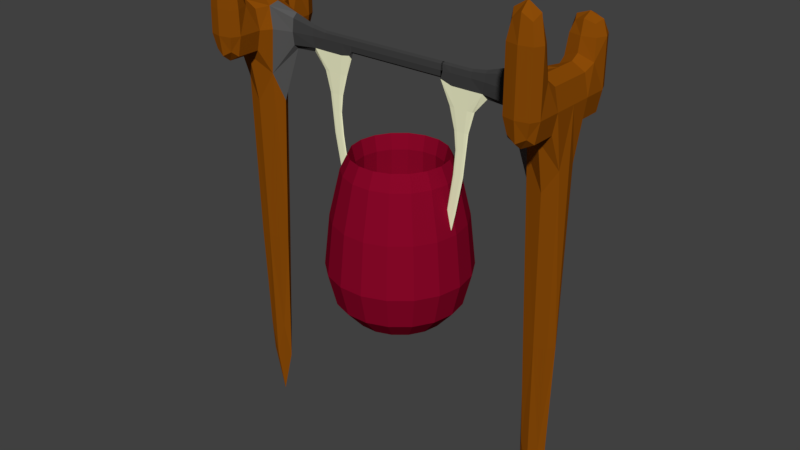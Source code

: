 # Source: caldera_sin_fuego.blend  (saved by Blender 2.79.0; exported with 4.5.12 LTS)
import bpy
from mathutils import Matrix  # noqa: F401  (used for matrix-valued properties, if any)

bpy.ops.wm.read_factory_settings(use_empty=True)
scene = bpy.context.scene
scene.name = 'Scene'

# ---- collections
col_collection_1 = bpy.data.collections.new('Collection 1'); scene.collection.children.link(col_collection_1)

# ---- materials (node trees are filled in below, after node groups)
mat_asdfghfuhasdgtfu = bpy.data.materials.new('asdfghfuhasdgtfu<')
mat_asdfghfuhasdgtfu.alpha_threshold = 0.0
mat_asdfghfuhasdgtfu.use_transparent_shadow = False
mat_asdfghfuhasdgtfu.diffuse_color = (0.2542, 0.002428, 0.02217, 1.0)
mat_asdfghfuhasdgtfu.roughness = 0.5
mat_dsfrsf_002 = bpy.data.materials.new('DSFRsf.002')
mat_dsfrsf_002.alpha_threshold = 0.0
mat_dsfrsf_002.use_transparent_shadow = False
mat_dsfrsf_002.diffuse_color = (0.2542, 0.07036, 0.002428, 1.0)
mat_dsfrsf_002.roughness = 0.5
mat_sdfwsgfsg = bpy.data.materials.new('SDFwsgfsg')
mat_sdfwsgfsg.alpha_threshold = 0.0
mat_sdfwsgfsg.use_transparent_shadow = False
mat_sdfwsgfsg.diffuse_color = (0.09759, 0.09759, 0.09759, 1.0)
mat_sdfwsgfsg.roughness = 0.5
mat_sdfsg_etgqvafds_werfds = bpy.data.materials.new('SDFSG ETGQVAFDS WERFds')
mat_sdfsg_etgqvafds_werfds.alpha_threshold = 0.0
mat_sdfsg_etgqvafds_werfds.use_transparent_shadow = False
mat_sdfsg_etgqvafds_werfds.diffuse_color = (0.04955, 0.04955, 0.04955, 1.0)
mat_sdfsg_etgqvafds_werfds.roughness = 0.5
mat_sadhfgsdgf = bpy.data.materials.new('sadhfgsdgf')
mat_sadhfgsdgf.alpha_threshold = 0.0
mat_sadhfgsdgf.use_transparent_shadow = False
mat_sadhfgsdgf.diffuse_color = (0.9131, 0.9216, 0.6172, 1.0)
mat_sadhfgsdgf.roughness = 0.5
mat_asf3fwv_dx453wrsd = bpy.data.materials.new('asf3fwv dx453wrsd')
mat_asf3fwv_dx453wrsd.alpha_threshold = 0.0
mat_asf3fwv_dx453wrsd.use_transparent_shadow = False
mat_asf3fwv_dx453wrsd.diffuse_color = (0.8, 0.7314, 0.1603, 1.0)
mat_asf3fwv_dx453wrsd.roughness = 0.5

# ---- material node trees

# ---- world
world_world = bpy.data.worlds.new('World'); scene.world = world_world
world_world.color = (0.05088, 0.05088, 0.05088)
world_world.use_sun_shadow = False
world_world.sun_shadow_jitter_overblur = 0.0
world_world.cycles.sampling_method = 'MANUAL'

# ---- meshes
me_cube_001 = bpy.data.meshes.new('Cube.001')
me_cube_001.from_pydata([(-1.665, -0.0454, 1.15), (-1.512, 0.0467, 1.15), (-1.358, -0.0454, 1.15), (-1.512, -0.1375, 1.15), (-1.512, -0.0454, -0.6838), (-1.665, -0.0454, 3.231), (-1.512, -0.0454, 3.478), (-1.358, -0.4784, 3.231), (-1.665, 0.3538, 3.231), (-1.11, -0.0454, 3.389), (-1.512, 0.4702, 3.231), (-1.512, 0.2373, 3.771), (-1.512, 0.3538, 2.984), (-1.358, 0.3538, 3.231), (-1.358, 0.142, 3.231), (-1.512, 0.142, 2.984), (-1.512, 0.142, 3.478), (-1.665, 0.142, 3.231), (-1.512, 0.3538, 4.064), (-1.512, 0.4702, 3.771), (-1.358, 0.3538, 3.771), (-1.665, 0.3538, 3.771), (-1.512, -0.5824, 3.231), (-1.665, -0.4784, 3.231), (-1.512, -0.5684, 3.664), (-1.512, -0.4784, 2.984), (-1.512, -0.256, 2.984), (-1.512, -0.256, 3.478), (-1.665, -0.256, 3.231), (-1.358, -0.256, 3.231), (-1.512, -0.4784, 3.851), (-1.379, -0.4784, 3.664), (-1.512, -0.3885, 3.664), (-1.644, -0.4784, 3.664), (0.4711, -0.01943, 3.231), (-1.11, -0.1044, 3.231), (-0.5687, -0.07137, 3.231), (-0.5687, -0.0454, 3.3), (-0.6042, -0.0619, 2.951), (-0.5687, -0.01943, 3.231), (-1.11, -0.0454, 3.072), (-1.11, 0.01364, 3.231), (-0.7638, -0.01943, 3.231), (-0.7283, -0.02889, 2.951), (-0.7638, -0.0454, 3.3), (-0.7638, -0.07137, 3.231), (-0.6398, -0.05244, 2.602), (-0.6927, -0.05244, 2.602), (-0.5422, -0.0454, 2.951), (-0.7903, -0.0454, 2.951), (-0.6042, -0.02889, 2.951), (-0.7283, -0.0619, 2.951), (-0.5626, -0.03946, 2.049), (-0.6072, -0.03946, 2.049), (-0.7192, -0.0454, 2.602), (-0.6927, -0.03835, 2.602), (-0.6398, -0.03835, 2.602), (-0.6133, -0.0454, 2.602), (-0.4854, -0.0454, 1.634), (-0.5216, -0.0454, 1.634), (-0.5403, -0.0454, 2.049), (-0.6072, -0.05133, 2.049), (-0.5626, -0.05133, 2.049), (-0.6295, -0.0454, 2.049), (1.665, -0.0454, 1.15), (1.512, 0.0467, 1.15), (1.358, -0.0454, 1.15), (1.512, -0.1375, 1.15), (1.512, -0.0454, -0.6838), (1.665, -0.0454, 3.231), (1.512, -0.0454, 3.478), (1.358, -0.4784, 3.231), (1.665, 0.3538, 3.231), (1.11, -0.0454, 3.389), (1.512, 0.4702, 3.231), (1.512, 0.2373, 3.643), (1.512, 0.3538, 2.984), (1.358, 0.3538, 3.231), (1.358, 0.142, 3.231), (1.512, 0.142, 2.984), (1.512, 0.142, 3.478), (1.665, 0.142, 3.231), (1.512, 0.3538, 3.808), (1.512, 0.4702, 3.643), (1.358, 0.3538, 3.643), (1.665, 0.3538, 3.643), (1.512, -0.5824, 3.231), (1.665, -0.4784, 3.231), (1.512, -0.5824, 3.776), (1.512, -0.4784, 2.984), (1.512, -0.256, 2.984), (1.512, -0.256, 3.478), (1.665, -0.256, 3.231), (1.358, -0.256, 3.231), (1.512, -0.4784, 4.073), (1.358, -0.4784, 3.776), (1.512, -0.3745, 3.776), (1.665, -0.4784, 3.776), (0.4711, -0.0454, 3.161), (1.11, -0.1044, 3.231), (0.5687, -0.07137, 3.231), (0.5687, -0.0454, 3.3), (0.6042, -0.0619, 2.951), (0.5687, -0.01943, 3.231), (1.11, -0.0454, 3.072), (1.11, 0.01364, 3.231), (0.4711, -0.07137, 3.231), (0.4711, -0.0454, 3.3), (0.7638, -0.01943, 3.231), (0.7283, -0.02889, 2.951), (0.7638, -0.0454, 3.3), (0.7638, -0.07137, 3.231), (0.6398, -0.05244, 2.585), (0.6927, -0.05244, 2.585), (0.5422, -0.0454, 2.951), (0.7903, -0.0454, 2.951), (0.6042, -0.02889, 2.951), (0.7283, -0.0619, 2.951), (0.5626, -0.03946, 2.014), (0.6072, -0.03946, 2.014), (0.7192, -0.0454, 2.585), (0.6927, -0.03835, 2.585), (0.6398, -0.03835, 2.585), (0.6133, -0.0454, 2.585), (0.4854, -0.0454, 1.599), (0.5216, -0.0454, 1.599), (0.5403, -0.0454, 2.014), (0.6072, -0.05133, 2.014), (0.5626, -0.05133, 2.014), (0.6295, -0.0454, 2.014), (0.5749, 0.2092, 1.803), (0.4139, 0.1506, 2.38), (0.3863, 0.1406, 1.803), (0.3687, 0.1342, 1.015), (0.2121, 0.0772, 0.7197), (0.5522, 0.201, 1.015), (0.3059, 0.5298, 1.803), (0.2202, 0.3815, 2.38), (0.2055, 0.356, 1.803), (0.1962, 0.3398, 1.015), (0.1129, 0.1955, 0.7197), (0.2938, 0.5089, 1.015), (-0.1062, 0.6025, 1.803), (-0.07649, 0.4338, 2.38), (-0.07139, 0.4049, 1.803), (-0.06812, 0.3864, 1.015), (-0.1756, 9.476e-08, 0.7197), (-0.102, 0.5787, 1.015), (-0.4686, 0.3932, 1.803), (-0.3374, 0.2831, 2.38), (-0.3149, 0.2642, 1.803), (-0.3005, 0.2522, 1.015), (0.08778, -0.152, 0.7197), (-0.4501, 0.3777, 1.015), (-0.6118, 1.863e-07, 1.803), (-0.4405, 1.453e-07, 2.38), (-0.4111, 1.267e-07, 1.803), (-0.3923, 1.229e-07, 1.015), (-0.03048, -0.1729, 0.7197), (-0.5876, 1.788e-07, 1.015), (-0.4686, -0.3932, 1.803), (-0.3374, -0.2831, 2.38), (-0.3149, -0.2642, 1.803), (-0.3005, -0.2522, 1.015), (-0.2257, 1.096e-07, 0.7197), (-0.4501, -0.3777, 1.015), (-0.1062, -0.6025, 1.803), (-0.07649, -0.4338, 2.38), (-0.07139, -0.4049, 1.803), (-0.06812, -0.3864, 1.015), (-0.1729, -0.1451, 0.7197), (-0.102, -0.5787, 1.015), (0.3059, -0.5298, 1.803), (0.2202, -0.3815, 2.38), (0.2055, -0.356, 1.803), (0.1962, -0.3398, 1.015), (-0.03919, 0.2223, 0.7197), (0.2938, -0.5089, 1.015), (0.5749, -0.2092, 1.803), (0.4139, -0.1506, 2.38), (0.3863, -0.1406, 1.803), (0.3687, -0.1342, 1.015), (0.1129, -0.1955, 0.7197), (0.5522, -0.201, 1.015), (0.003502, 0.001275, 0.6371), (0.001863, 0.003228, 0.6371), (-0.0006471, 0.00367, 0.6371), (-0.002855, 0.002396, 0.6371), (-0.003727, 7.029e-08, 0.6371), (-0.002855, -0.002395, 0.6371), (-0.0006471, -0.00367, 0.6371), (0.001863, -0.003227, 0.6371), (0.003502, -0.001275, 0.6371), (0.165, 0.06004, 0.7197), (-0.03048, 0.1729, 0.7197), (-0.1345, 0.1128, 0.7197), (0.165, -0.06004, 0.7197), (-0.1345, -0.1128, 0.7197), (0.08778, 0.152, 0.7197), (-0.03919, -0.2223, 0.7197), (-0.1729, 0.1451, 0.7197), (0.2121, -0.0772, 0.7197), (0.4711, -0.01943, 3.231), (-0.4711, -0.01943, 3.231), (0.4711, -0.0454, 3.3), (-0.4711, -0.0454, 3.3), (0.4711, -0.07137, 3.231), (-0.4711, -0.07137, 3.231), (-0.4711, -0.0454, 3.161), (0.04108, -0.01943, 3.231), (0.04108, -0.0454, 3.3), (0.04108, -0.07137, 3.231), (0.04108, -0.0454, 3.161), (-1.627, -0.0454, -0.2254), (-1.627, -0.1145, 1.15), (-1.665, -0.0454, 2.587), (-1.627, 0.02368, 1.15), (-1.512, 0.02368, -0.2254), (-1.512, 0.07053, 2.525), (-1.397, 0.02368, 1.15), (-1.397, -0.0454, -0.2254), (-1.296, -0.0454, 2.547), (-1.397, -0.1145, 1.15), (-1.512, -0.1145, -0.2254), (-1.512, -0.1671, 2.525), (-1.627, -0.0454, 3.416), (-1.512, 0.0475, 3.478), (-1.335, -0.0454, 3.455), (-1.512, -0.1441, 3.478), (-1.665, -0.1441, 3.231), (-1.665, 0.0475, 3.231), (-1.296, -0.1589, 3.231), (-1.296, 0.06226, 3.231), (-1.512, 0.4411, 3.045), (-1.512, 0.4702, 3.489), (-1.627, 0.4411, 3.231), (-1.397, 0.4411, 3.231), (-1.665, 0.3538, 3.489), (-1.627, 0.142, 3.045), (-1.358, 0.3538, 3.489), (-1.397, 0.142, 3.045), (-1.627, 0.142, 3.416), (-1.627, 0.3538, 3.045), (-1.397, 0.142, 3.416), (-1.397, 0.3538, 3.045), (-1.358, 0.2426, 3.231), (-1.512, 0.2426, 2.984), (-1.512, 0.2135, 3.551), (-1.665, 0.2426, 3.231), (-1.512, 0.4411, 3.991), (-1.627, 0.3538, 3.991), (-1.397, 0.3538, 3.991), (-1.512, 0.2664, 3.991), (-1.397, 0.2664, 3.771), (-1.627, 0.2664, 3.771), (-1.627, 0.4411, 3.771), (-1.397, 0.4411, 3.771), (-1.512, -0.5564, 3.045), (-1.512, -0.5789, 3.463), (-1.627, -0.5564, 3.231), (-1.397, -0.5564, 3.231), (-1.363, -0.4784, 3.463), (-1.397, -0.256, 3.045), (-1.627, -0.4784, 3.045), (-1.627, -0.256, 3.416), (-1.397, -0.256, 3.416), (-1.397, -0.4784, 3.045), (-1.627, -0.256, 3.045), (-1.66, -0.4784, 3.463), (-1.512, -0.3709, 2.984), (-1.512, -0.3484, 3.524), (-1.665, -0.3709, 3.231), (-1.358, -0.3709, 3.231), (-1.512, -0.5389, 3.804), (-1.422, -0.4784, 3.804), (-1.601, -0.4784, 3.804), (-1.512, -0.418, 3.804), (-1.412, -0.5459, 3.664), (-1.611, -0.5459, 3.664), (-1.412, -0.411, 3.664), (-1.611, -0.411, 3.664), (0.4711, -0.06487, 3.283), (0.4711, -0.02592, 3.283), (0.4711, -0.06487, 3.178), (0.4711, -0.02592, 3.178), (-1.11, -0.08967, 3.349), (-1.11, -0.08967, 3.112), (-0.9057, -0.0454, 3.086), (-0.8991, -0.0454, 3.322), (-0.8991, -0.07963, 3.231), (-0.8991, -0.01116, 3.231), (-0.4889, -0.0454, 3.108), (-0.4955, -0.0454, 3.3), (-0.4955, -0.07137, 3.231), (-0.4955, -0.01943, 3.231), (-0.5776, -0.069, 3.126), (-0.7638, -0.06487, 3.283), (-0.7638, -0.02592, 3.283), (-0.5776, -0.02179, 3.126), (-1.11, -0.00112, 3.349), (-1.11, -0.00112, 3.112), (-0.7549, -0.069, 3.126), (-0.5687, -0.06487, 3.283), (-0.5687, -0.02592, 3.283), (-0.7549, -0.02179, 3.126), (-0.6662, -0.01943, 3.231), (-0.6662, -0.02889, 2.951), (-0.6662, -0.0454, 3.3), (-0.6662, -0.07137, 3.231), (-0.737, -0.0454, 2.759), (-0.5955, -0.0454, 2.759), (-0.6309, -0.05481, 2.759), (-0.6309, -0.03599, 2.759), (-0.7016, -0.05481, 2.759), (-0.7016, -0.03599, 2.759), (-0.7126, -0.05068, 2.602), (-0.7748, -0.03302, 2.951), (-0.6662, -0.0619, 2.951), (-0.5577, -0.05778, 2.951), (-0.5577, -0.03302, 2.951), (-0.7748, -0.05778, 2.951), (-0.6967, -0.0454, 2.394), (-0.595, -0.0454, 2.394), (-0.6205, -0.05216, 2.394), (-0.6205, -0.03863, 2.394), (-0.6713, -0.05216, 2.394), (-0.6713, -0.03863, 2.394), (-0.5849, -0.03946, 2.049), (-0.6662, -0.05244, 2.602), (-0.6199, -0.05068, 2.602), (-0.7126, -0.04011, 2.602), (-0.6662, -0.03835, 2.602), (-0.6199, -0.04011, 2.602), (-0.5576, -0.0454, 1.738), (-0.4901, -0.0454, 1.738), (-0.5047, -0.04929, 1.738), (-0.5047, -0.0415, 1.738), (-0.543, -0.04929, 1.738), (-0.543, -0.0415, 1.738), (-0.5035, -0.0454, 1.634), (-0.6239, -0.04095, 2.049), (-0.5459, -0.04095, 2.049), (-0.5459, -0.04985, 2.049), (-0.6239, -0.04985, 2.049), (-0.5849, -0.05133, 2.049), (1.627, -0.0454, -0.2254), (1.627, -0.1145, 1.15), (1.665, -0.0454, 2.587), (1.627, 0.02368, 1.15), (1.512, 0.02368, -0.2254), (1.512, 0.07053, 2.525), (1.397, 0.02368, 1.15), (1.397, -0.0454, -0.2254), (1.296, -0.0454, 2.547), (1.397, -0.1145, 1.15), (1.512, -0.1145, -0.2254), (1.512, -0.1671, 2.525), (1.627, -0.0454, 3.416), (1.512, 0.0475, 3.478), (1.335, -0.0454, 3.455), (1.512, -0.1441, 3.478), (1.665, -0.1441, 3.231), (1.665, 0.0475, 3.231), (1.296, -0.1589, 3.231), (1.296, 0.06226, 3.231), (1.512, 0.4411, 3.045), (1.512, 0.4702, 3.457), (1.627, 0.4411, 3.231), (1.397, 0.4411, 3.231), (1.665, 0.3538, 3.457), (1.627, 0.142, 3.045), (1.358, 0.3538, 3.457), (1.397, 0.142, 3.045), (1.627, 0.142, 3.416), (1.627, 0.3538, 3.045), (1.397, 0.142, 3.416), (1.397, 0.3538, 3.045), (1.358, 0.2426, 3.231), (1.512, 0.2426, 2.984), (1.512, 0.2135, 3.519), (1.665, 0.2426, 3.231), (1.512, 0.4411, 3.767), (1.627, 0.3538, 3.767), (1.397, 0.3538, 3.767), (1.512, 0.2664, 3.767), (1.397, 0.2664, 3.643), (1.627, 0.2664, 3.643), (1.627, 0.4411, 3.643), (1.397, 0.4411, 3.643), (1.512, -0.5564, 3.045), (1.512, -0.5824, 3.49), (1.627, -0.5564, 3.231), (1.397, -0.5564, 3.231), (1.358, -0.4784, 3.49), (1.397, -0.256, 3.045), (1.627, -0.4784, 3.045), (1.627, -0.256, 3.416), (1.397, -0.256, 3.416), (1.397, -0.4784, 3.045), (1.627, -0.256, 3.045), (1.665, -0.4784, 3.49), (1.512, -0.3709, 2.984), (1.512, -0.3449, 3.552), (1.665, -0.3709, 3.231), (1.358, -0.3709, 3.231), (1.512, -0.5564, 3.999), (1.397, -0.4784, 3.999), (1.627, -0.4784, 3.999), (1.512, -0.4005, 3.999), (1.397, -0.5564, 3.776), (1.627, -0.5564, 3.776), (1.397, -0.4005, 3.776), (1.627, -0.4005, 3.776), (0.4711, -0.01943, 3.231), (0.4711, -0.07137, 3.231), (0.4711, -0.0454, 3.3), (0.4711, -0.0454, 3.161), (1.11, -0.08967, 3.349), (1.11, -0.08967, 3.112), (0.9057, -0.0454, 3.086), (0.8991, -0.0454, 3.322), (0.8991, -0.07963, 3.231), (0.8991, -0.01116, 3.231), (0.4889, -0.0454, 3.108), (0.4906, -0.0454, 3.3), (0.4906, -0.07137, 3.231), (0.4906, -0.01943, 3.231), (0.5776, -0.069, 3.126), (0.7638, -0.06487, 3.283), (0.7638, -0.02592, 3.283), (0.5776, -0.02179, 3.126), (1.11, -0.00112, 3.349), (1.11, -0.00112, 3.112), (0.7549, -0.069, 3.126), (0.5687, -0.06487, 3.283), (0.5687, -0.02592, 3.283), (0.7549, -0.02179, 3.126), (0.6662, -0.01943, 3.231), (0.6662, -0.02889, 2.951), (0.6662, -0.0454, 3.3), (0.6662, -0.07137, 3.231), (0.737, -0.0454, 2.755), (0.5955, -0.0454, 2.755), (0.6309, -0.05481, 2.755), (0.6309, -0.03599, 2.755), (0.7016, -0.05481, 2.755), (0.7016, -0.03599, 2.755), (0.7126, -0.05068, 2.585), (0.7748, -0.03302, 2.951), (0.6662, -0.0619, 2.951), (0.5577, -0.05778, 2.951), (0.5577, -0.03302, 2.951), (0.7748, -0.05778, 2.951), (0.6967, -0.0454, 2.364), (0.595, -0.0454, 2.364), (0.6205, -0.05216, 2.364), (0.6205, -0.03863, 2.364), (0.6713, -0.05216, 2.364), (0.6713, -0.03863, 2.364), (0.5849, -0.03946, 2.014), (0.6662, -0.05244, 2.585), (0.6199, -0.05068, 2.585), (0.7126, -0.04011, 2.585), (0.6662, -0.03835, 2.585), (0.6199, -0.04011, 2.585), (0.5576, -0.0454, 1.703), (0.4901, -0.0454, 1.703), (0.5047, -0.04929, 1.703), (0.5047, -0.0415, 1.703), (0.543, -0.04929, 1.703), (0.543, -0.0415, 1.703), (0.5035, -0.0454, 1.599), (0.6239, -0.04095, 2.014), (0.5459, -0.04095, 2.014), (0.5459, -0.04985, 2.014), (0.6239, -0.04985, 2.014), (0.5849, -0.05133, 2.014), (-0.5085, -0.4267, 1.318), (-0.08795, -0.1523, 0.7197), (0.1022, 0.5798, 1.015), (-0.0728, -0.4129, 1.318), (-0.4147, 0.1509, 2.38), (-0.07043, 0.3994, 2.236), (0.4119, 3.353e-08, 1.803), (0.6238, 0.227, 1.318), (0.1579, -0.2736, 0.8348), (-0.3107, -0.2607, 2.236), (-0.242, 0.203, 0.8348), (0.1579, 0.2736, 0.8348), (0.3319, -0.5749, 1.318), (0.1064, -0.6036, 1.803), (0.48, 0.1747, 2.236), (-0.3871, -0.1409, 1.803), (0.1064, 0.6036, 1.803), (-0.5532, -0.2014, 1.015), (-0.3913, 0.3283, 2.236), (0.3931, 3.353e-08, 1.015), (-0.0887, -0.5031, 2.236), (-0.3913, -0.3283, 2.236), (0.5887, 3.725e-08, 1.015), (0.3011, 0.2527, 1.015), (0.6238, -0.227, 1.318), (0.03054, -0.1732, 0.7197), (-0.576, -0.2096, 1.803), (0.2554, 0.4424, 2.236), (0.3811, -0.1387, 2.236), (0.48, -0.1747, 2.236), (0.4695, -0.394, 1.803), (0.2135, 0.3697, 0.8348), (0.3811, 0.1387, 2.236), (-0.242, -0.203, 0.8348), (-0.2125, 0.07735, 0.7197), (-0.1965, 0.3404, 1.015), (0.3011, -0.2527, 1.015), (-0.4269, 1.466e-07, 0.8348), (-0.1131, -0.1958, 0.7197), (0.2968, 0.108, 0.8348), (0.2968, -0.108, 0.8348), (-0.1153, -0.6537, 1.318), (-0.4147, -0.1509, 2.38), (0.07152, 0.4056, 1.803), (0.07152, -0.4056, 1.803), (-0.576, 0.2096, 1.803), (0.4012, 0.146, 0.8348), (0.4413, 3.725e-08, 2.38), (-0.3694, -0.1344, 1.015), (0.3155, -0.2648, 1.803), (0.4695, 0.394, 1.803), (0.2135, -0.3697, 0.8348), (0.1022, -0.5798, 1.015), (-0.3065, -0.5308, 1.803), (-0.05485, 0.3111, 0.8348), (-0.3065, 0.5308, 1.803), (0.06826, 0.3871, 1.015), (0.3319, 0.5749, 1.318), (-0.07043, -0.3994, 2.236), (-0.3271, -0.2744, 0.8348), (-0.4192, 1.257e-07, 1.318), (0.3155, 0.2648, 1.803), (0.3381, -0.2837, 2.38), (-0.07414, -0.4205, 0.8348), (-0.6638, 1.956e-07, 1.318), (-0.3871, 0.1409, 1.803), (-0.07414, 0.4205, 0.8348), (0.3381, 0.2837, 2.38), (0.451, -0.3784, 1.015), (-0.2944, -0.5099, 1.015), (-0.1965, -0.3404, 1.015), (0.394, 0.1434, 1.318), (0.4012, -0.146, 0.8348), (-0.2125, -0.07735, 0.7197), (0.2096, -0.3631, 1.318), (-0.2207, 0.3822, 2.38), (-0.1131, 0.1958, 0.7197), (-0.5108, 1.648e-07, 2.236), (0.451, 0.3784, 1.015), (-0.2059, 0.3567, 1.803), (0.07663, 0.4346, 2.38), (0.06826, -0.3871, 1.015), (-0.3694, 0.1344, 1.015), (-0.0728, 0.4129, 1.318), (-0.2059, -0.3567, 1.803), (-0.5532, 0.2014, 1.015), (-0.3271, 0.2744, 0.8348), (0.2028, 0.3513, 2.236), (0.03927, 0.2227, 0.7197), (-0.05485, -0.3111, 0.8348), (-0.3159, 1.14e-07, 0.8348), (-0.5085, 0.4267, 1.318), (-0.2207, -0.3822, 2.38), (-0.1153, 0.6537, 1.318), (0.6129, 4.098e-08, 1.803), (0.2028, -0.3513, 2.236), (-0.3212, -0.2695, 1.318), (-0.3107, 0.2607, 2.236), (0.2096, 0.3631, 1.318), (0.2554, -0.4424, 2.236), (0.1732, -0.1454, 0.7197), (-0.4056, 1.313e-07, 2.236), (-0.0887, 0.5031, 2.236), (0.394, -0.1434, 1.318), (0.07663, -0.4346, 2.38), (-0.3212, 0.2695, 1.318), (0.03927, -0.2227, 0.7197), (-0.2944, 0.5099, 1.015), (-0.001867, 0.003234, 0.6371), (0.02323, -0.04023, 0.6578), (-0.03558, 0.02986, 0.6578), (0.02323, 0.04023, 0.6578), (0.003734, 6.601e-08, 0.6371), (0.02973, 0.05149, 0.6578), (-0.03558, -0.02986, 0.6578), (-0.003509, -0.001277, 0.6371), (-0.05946, 8.011e-08, 0.6578), (0.0006485, 0.003677, 0.6371), (0.04365, 0.01589, 0.6578), (0.04365, -0.01589, 0.6578), (0.05587, 0.02034, 0.6578), (0.02973, -0.05149, 0.6578), (-0.008066, 0.04574, 0.6578), (-0.04555, -0.03822, 0.6578), (-0.01032, -0.05855, 0.6578), (-0.01032, 0.05855, 0.6578), (0.05587, -0.02033, 0.6578), (0.00286, -0.0024, 0.6371), (0.0006485, -0.003677, 0.6371), (-0.04555, 0.03822, 0.6578), (0.00286, 0.0024, 0.6371), (-0.008066, -0.04574, 0.6578), (-0.04645, 7.642e-08, 0.6578), (-0.001867, -0.003234, 0.6371), (-0.003509, 0.001277, 0.6371), (0.1347, -0.1131, 0.7197), (-0.1653, -0.06016, 0.7197), (-0.1653, 0.06016, 0.7197), (0.1732, 0.1454, 0.7197), (0.2261, 5.029e-08, 0.7197), (0.1347, 0.1131, 0.7197), (0.1759, 5.215e-08, 0.7197), (-0.08795, 0.1523, 0.7197), (0.03054, 0.1732, 0.7197), (-0.3431, -0.0454, 3.161), (-0.3431, -0.0454, 3.3), (-0.3431, -0.07137, 3.231), (-0.3431, -0.01943, 3.231), (0.4711, -0.0454, 3.3), (0.4711, -0.07137, 3.231), (0.4711, -0.01943, 3.231), (0.4711, -0.02592, 3.283), (0.4711, -0.01943, 3.161), (-0.4711, -0.02592, 3.178), (-0.4711, -0.02592, 3.283), (0.4711, -0.06487, 3.283), (-0.4711, -0.06487, 3.283), (0.4711, -0.07137, 3.161), (-0.4711, -0.06487, 3.178), (0.5532, -0.0454, 3.161), (0.5532, -0.0454, 3.3), (0.5532, -0.07137, 3.231), (0.5532, -0.01943, 3.231), (0.04108, -0.02592, 3.178), (0.04108, -0.02592, 3.283), (0.04108, -0.06487, 3.283), (0.04108, -0.06487, 3.178), (-1.597, -0.09656, 0.1311), (-1.64, -0.1417, 2.73), (-1.597, 0.005771, 0.1311), (-1.64, 0.04722, 2.73), (-1.426, -0.09656, 0.1311), (-1.348, -0.1377, 2.815), (-1.426, 0.005771, 0.1311), (-1.348, 0.0443, 2.815), (-1.627, -0.1441, 3.416), (-1.627, 0.0475, 3.416), (-1.343, 0.04325, 3.427), (-1.343, -0.1378, 3.427), (-1.597, 0.4185, 3.093), (-1.426, 0.4185, 3.093), (-1.627, 0.4411, 3.489), (-1.397, 0.4411, 3.489), (-1.64, 0.2407, 3.485), (-1.627, 0.2426, 3.045), (-1.383, 0.2407, 3.485), (-1.397, 0.2426, 3.045), (-1.597, 0.4185, 3.934), (-1.426, 0.4185, 3.934), (-1.597, 0.2891, 3.934), (-1.426, 0.2891, 3.934), (-1.426, -0.5362, 3.093), (-1.597, -0.5362, 3.093), (-1.401, -0.5538, 3.463), (-1.623, -0.5538, 3.463), (-1.385, -0.3738, 3.468), (-1.397, -0.3709, 3.045), (-1.627, -0.3709, 3.045), (-1.638, -0.3738, 3.468), (-1.442, -0.5253, 3.768), (-1.581, -0.5253, 3.768), (-1.442, -0.4316, 3.768), (-1.581, -0.4316, 3.768), (-0.8756, -0.02075, 3.128), (-0.8756, -0.07004, 3.128), (-0.8991, -0.01972, 3.3), (-0.8991, -0.07107, 3.3), (-0.4967, -0.02472, 3.139), (-0.4967, -0.06608, 3.139), (-0.4955, -0.02592, 3.283), (-0.4955, -0.06487, 3.283), (-0.6662, -0.069, 3.126), (-0.6662, -0.06487, 3.283), (-0.6662, -0.02592, 3.283), (-0.6662, -0.02179, 3.126), (-0.7281, -0.03834, 2.759), (-0.7281, -0.05245, 2.759), (-0.6044, -0.03834, 2.759), (-0.6044, -0.05245, 2.759), (-0.6662, -0.05481, 2.759), (-0.6662, -0.03599, 2.759), (-0.6904, -0.04032, 2.394), (-0.6904, -0.05047, 2.394), (-0.6014, -0.04032, 2.394), (-0.6014, -0.05047, 2.394), (-0.6459, -0.05216, 2.394), (-0.6459, -0.03863, 2.394), (-0.5711, -0.04235, 1.818), (-0.5711, -0.04845, 1.818), (-0.5082, -0.04235, 1.818), (-0.5082, -0.04845, 1.818), (-0.5238, -0.04929, 1.738), (-0.5238, -0.0415, 1.738), (1.597, -0.09656, 0.1311), (1.64, -0.1417, 2.73), (1.597, 0.005771, 0.1311), (1.64, 0.04722, 2.73), (1.426, -0.09656, 0.1311), (1.348, -0.1377, 2.815), (1.426, 0.005771, 0.1311), (1.348, 0.0443, 2.815), (1.627, -0.1441, 3.416), (1.627, 0.0475, 3.416), (1.343, 0.04325, 3.427), (1.343, -0.1378, 3.427), (1.597, 0.4185, 3.093), (1.426, 0.4185, 3.093), (1.627, 0.4411, 3.457), (1.397, 0.4411, 3.457), (1.64, 0.2407, 3.465), (1.627, 0.2426, 3.045), (1.383, 0.2407, 3.465), (1.397, 0.2426, 3.045), (1.597, 0.4185, 3.735), (1.426, 0.4185, 3.735), (1.597, 0.2891, 3.735), (1.426, 0.2891, 3.735), (1.426, -0.5362, 3.093), (1.597, -0.5362, 3.093), (1.397, -0.5564, 3.49), (1.627, -0.5564, 3.49), (1.383, -0.3722, 3.486), (1.397, -0.3709, 3.045), (1.627, -0.3709, 3.045), (1.64, -0.3722, 3.486), (1.426, -0.5362, 3.941), (1.597, -0.5362, 3.941), (1.426, -0.4207, 3.941), (1.597, -0.4207, 3.941), (0.4711, -0.06487, 3.283), (0.4711, -0.02592, 3.283), (0.4711, -0.06487, 3.178), (0.4711, -0.02592, 3.178), (0.8756, -0.02075, 3.128), (0.8756, -0.07004, 3.128), (0.8991, -0.01972, 3.3), (0.8991, -0.07107, 3.3), (0.4711, -0.01943, 3.161), (0.4711, -0.07137, 3.161), (0.4854, -0.0241, 3.288), (0.4854, -0.06669, 3.288), (0.6662, -0.069, 3.126), (0.6662, -0.06487, 3.283), (0.6662, -0.02592, 3.283), (0.6662, -0.02179, 3.126), (0.7281, -0.03834, 2.755), (0.7281, -0.05245, 2.755), (0.6044, -0.03834, 2.755), (0.6044, -0.05245, 2.755), (0.6662, -0.05481, 2.755), (0.6662, -0.03599, 2.755), (0.6904, -0.04032, 2.364), (0.6904, -0.05047, 2.364), (0.6014, -0.04032, 2.364), (0.6014, -0.05047, 2.364), (0.6459, -0.05216, 2.364), (0.6459, -0.03863, 2.364), (0.5711, -0.04235, 1.783), (0.5711, -0.04845, 1.783), (0.5082, -0.04235, 1.783), (0.5082, -0.04845, 1.783), (0.5238, -0.04929, 1.703), (0.5238, -0.0415, 1.703), (0.6651, 3.453e-08, 1.318), (0.5118, 4.214e-08, 2.236), (0.4064, 3.813e-08, 2.236), (0.4201, 3.205e-08, 1.318), (0.3165, 4.041e-08, 0.8348), (0.4278, 4.297e-08, 0.8348), (0.5095, 0.4275, 1.318), (0.3921, 0.329, 2.236), (0.3113, 0.2612, 2.236), (0.3218, 0.27, 1.318), (0.2425, 0.2034, 0.8348), (0.3277, 0.275, 0.8348), (0.1155, 0.655, 1.318), (0.08887, 0.504, 2.236), (0.07057, 0.4002, 2.236), (0.07294, 0.4137, 1.318), (0.05496, 0.3117, 0.8348), (0.07428, 0.4213, 0.8348), (-0.3326, 0.576, 1.318), (-0.2559, 0.4432, 2.236), (-0.2032, 0.3519, 2.236), (-0.21, 0.3638, 1.318), (-0.1583, 0.2741, 0.8348), (-0.2139, 0.3705, 0.8348), (-0.625, 0.2275, 1.318), (-0.4809, 0.175, 2.236), (-0.3819, 0.139, 2.236), (-0.3947, 0.1437, 1.318), (-0.2974, 0.1082, 0.8348), (-0.402, 0.1463, 0.8348), (-0.625, -0.2275, 1.318), (-0.4809, -0.175, 2.236), (-0.3819, -0.139, 2.236), (-0.3947, -0.1437, 1.318), (-0.2974, -0.1082, 0.8348), (-0.402, -0.1463, 0.8348), (-0.3326, -0.576, 1.318), (-0.2559, -0.4432, 2.236), (-0.2032, -0.3519, 2.236), (-0.21, -0.3638, 1.318), (-0.1583, -0.2741, 0.8348), (-0.2139, -0.3705, 0.8348), (0.1155, -0.655, 1.318), (0.08887, -0.504, 2.236), (0.07057, -0.4002, 2.236), (0.07294, -0.4137, 1.318), (0.05496, -0.3117, 0.8348), (0.07428, -0.4213, 0.8348), (0.5095, -0.4275, 1.318), (0.3921, -0.329, 2.236), (0.3113, -0.2612, 2.236), (0.3218, -0.27, 1.318), (0.2425, -0.2034, 0.8348), (0.3277, -0.275, 0.8348), (-0.02327, 0.04031, 0.6578), (-0.02979, 0.05159, 0.6578), (0.008082, -0.04583, 0.6578), (0.03565, -0.02992, 0.6578), (-0.04373, 0.01592, 0.6578), (0.03565, 0.02992, 0.6578), (0.008082, 0.04583, 0.6578), (0.04654, 6.344e-08, 0.6578), (0.05957, 6.122e-08, 0.6578), (0.04563, 0.03829, 0.6578), (0.01034, 0.05867, 0.6578), (-0.04373, -0.01592, 0.6578), (-0.02327, -0.0403, 0.6578), (-0.05598, -0.02037, 0.6578), (-0.05598, 0.02037, 0.6578), (0.01034, -0.05867, 0.6578), (0.04563, -0.03829, 0.6578), (-0.02979, -0.05159, 0.6578), (-0.3431, -0.02592, 3.178), (-0.3431, -0.06487, 3.178), (-0.3431, -0.02592, 3.283), (-0.3431, -0.06487, 3.283), (0.4711, -0.01943, 3.178), (0.4711, -0.07137, 3.178), (0.4711, -0.02592, 3.283), (0.4711, -0.06487, 3.283), (0.5532, -0.02592, 3.178), (0.5532, -0.06487, 3.178), (0.5532, -0.02592, 3.283), (0.5532, -0.06487, 3.283)], [], [(0, 213, 644, 214), (0, 214, 645, 215), (0, 215, 647, 216), (0, 216, 646, 213), (1, 217, 646, 216), (1, 216, 647, 218), (1, 218, 651, 219), (1, 219, 650, 217), (2, 220, 650, 219), (2, 219, 651, 221), (2, 221, 649, 222), (2, 222, 648, 220), (3, 223, 648, 222), (3, 222, 649, 224), (3, 224, 645, 214), (3, 214, 644, 223), (4, 213, 646, 217), (4, 217, 650, 220), (4, 220, 648, 223), (4, 223, 644, 213), (5, 230, 647, 215), (5, 215, 645, 229), (5, 229, 652, 225), (5, 225, 653, 230), (6, 227, 654, 226), (6, 226, 653, 225), (6, 225, 652, 228), (6, 228, 655, 227), (7, 266, 673, 272), (7, 272, 672, 261), (7, 261, 670, 260), (7, 260, 668, 266), (8, 242, 661, 248), (8, 248, 660, 237), (8, 237, 658, 235), (8, 235, 656, 242), (9, 299, 654, 227), (9, 227, 655, 285), (9, 285, 683, 288), (9, 288, 682, 299), (10, 236, 657, 233), (10, 233, 656, 235), (10, 235, 658, 234), (10, 234, 659, 236), (11, 254, 660, 247), (11, 247, 662, 253), (11, 253, 667, 252), (11, 252, 666, 254), (12, 244, 663, 246), (12, 246, 661, 242), (12, 242, 656, 233), (12, 233, 657, 244), (13, 239, 662, 245), (13, 245, 663, 244), (13, 244, 657, 236), (13, 236, 659, 239), (14, 243, 654, 232), (14, 232, 651, 240), (14, 240, 663, 245), (14, 245, 662, 243), (15, 240, 651, 218), (15, 218, 647, 238), (15, 238, 661, 246), (15, 246, 663, 240), (16, 241, 653, 226), (16, 226, 654, 243), (16, 243, 662, 247), (16, 247, 660, 241), (17, 238, 647, 230), (17, 230, 653, 241), (17, 241, 660, 248), (17, 248, 661, 238), (18, 250, 666, 252), (18, 252, 667, 251), (18, 251, 665, 249), (18, 249, 664, 250), (19, 256, 659, 234), (19, 234, 658, 255), (19, 255, 664, 249), (19, 249, 665, 256), (20, 253, 662, 239), (20, 239, 659, 256), (20, 256, 665, 251), (20, 251, 667, 253), (21, 255, 658, 237), (21, 237, 660, 254), (21, 254, 666, 250), (21, 250, 664, 255), (22, 259, 669, 257), (22, 257, 668, 260), (22, 260, 670, 258), (22, 258, 671, 259), (23, 268, 675, 271), (23, 271, 674, 263), (23, 263, 669, 259), (23, 259, 671, 268), (24, 278, 671, 258), (24, 258, 670, 277), (24, 277, 676, 273), (24, 273, 677, 278), (25, 263, 674, 269), (25, 269, 673, 266), (25, 266, 668, 257), (25, 257, 669, 263), (26, 267, 645, 224), (26, 224, 649, 262), (26, 262, 673, 269), (26, 269, 674, 267), (27, 265, 655, 228), (27, 228, 652, 264), (27, 264, 675, 270), (27, 270, 672, 265), (28, 264, 652, 229), (28, 229, 645, 267), (28, 267, 674, 271), (28, 271, 675, 264), (29, 262, 649, 231), (29, 231, 655, 265), (29, 265, 672, 272), (29, 272, 673, 262), (30, 274, 678, 276), (30, 276, 679, 275), (30, 275, 677, 273), (30, 273, 676, 274), (31, 277, 670, 261), (31, 261, 672, 279), (31, 279, 678, 274), (31, 274, 676, 277), (32, 279, 672, 270), (32, 270, 675, 280), (32, 280, 679, 276), (32, 276, 678, 279), (33, 280, 675, 268), (33, 268, 671, 278), (33, 278, 677, 275), (33, 275, 679, 280), (34, 282, 756, 426), (34, 426, 754, 284), (34, 284, 749, 413), (34, 413, 747, 282), (35, 285, 655, 231), (35, 231, 649, 286), (35, 286, 681, 289), (35, 289, 683, 285), (36, 302, 689, 308), (36, 308, 688, 295), (36, 295, 685, 293), (36, 293, 687, 302), (37, 303, 690, 307), (37, 307, 689, 302), (37, 302, 687, 292), (37, 292, 686, 303), (38, 318, 685, 295), (38, 295, 688, 317), (38, 317, 696, 311), (38, 311, 695, 318), (39, 298, 691, 305), (39, 305, 690, 303), (39, 303, 686, 294), (39, 294, 684, 298), (40, 286, 649, 221), (40, 221, 651, 300), (40, 300, 680, 287), (40, 287, 681, 286), (41, 300, 651, 232), (41, 232, 654, 299), (41, 299, 682, 290), (41, 290, 680, 300), (42, 304, 680, 290), (42, 290, 682, 297), (42, 297, 690, 305), (42, 305, 691, 304), (43, 316, 680, 304), (43, 304, 691, 306), (43, 306, 697, 314), (43, 314, 692, 316), (44, 297, 682, 288), (44, 288, 683, 296), (44, 296, 689, 307), (44, 307, 690, 297), (45, 296, 683, 289), (45, 289, 681, 301), (45, 301, 688, 308), (45, 308, 689, 296), (46, 329, 695, 311), (46, 311, 696, 328), (46, 328, 702, 323), (46, 323, 701, 329), (47, 328, 696, 313), (47, 313, 693, 315), (47, 315, 699, 325), (47, 325, 702, 328), (48, 319, 684, 291), (48, 291, 685, 318), (48, 318, 695, 310), (48, 310, 694, 319), (49, 320, 681, 287), (49, 287, 680, 316), (49, 316, 692, 309), (49, 309, 693, 320), (50, 306, 691, 298), (50, 298, 684, 319), (50, 319, 694, 312), (50, 312, 697, 306), (51, 317, 688, 301), (51, 301, 681, 320), (51, 320, 693, 313), (51, 313, 696, 317), (52, 327, 703, 324), (52, 324, 700, 341), (52, 341, 706, 336), (52, 336, 709, 327), (53, 340, 698, 326), (53, 326, 703, 327), (53, 327, 709, 338), (53, 338, 704, 340), (54, 315, 693, 309), (54, 309, 692, 330), (54, 330, 698, 321), (54, 321, 699, 315), (55, 330, 692, 314), (55, 314, 697, 331), (55, 331, 703, 326), (55, 326, 698, 330), (56, 331, 697, 312), (56, 312, 694, 332), (56, 332, 700, 324), (56, 324, 703, 331), (57, 332, 694, 310), (57, 310, 695, 329), (57, 329, 701, 322), (57, 322, 700, 332), (58, 335, 708, 339), (58, 339, 709, 336), (58, 336, 706, 334), (58, 334, 707, 335), (59, 337, 705, 333), (59, 333, 704, 338), (59, 338, 709, 339), (59, 339, 708, 337), (60, 341, 700, 322), (60, 322, 701, 342), (60, 342, 707, 334), (60, 334, 706, 341), (61, 344, 702, 325), (61, 325, 699, 343), (61, 343, 705, 337), (61, 337, 708, 344), (62, 342, 701, 323), (62, 323, 702, 344), (62, 344, 708, 335), (62, 335, 707, 342), (63, 343, 699, 321), (63, 321, 698, 340), (63, 340, 704, 333), (63, 333, 705, 343), (64, 346, 710, 345), (64, 345, 712, 348), (64, 348, 713, 347), (64, 347, 711, 346), (65, 348, 712, 349), (65, 349, 716, 351), (65, 351, 717, 350), (65, 350, 713, 348), (66, 351, 716, 352), (66, 352, 714, 354), (66, 354, 715, 353), (66, 353, 717, 351), (67, 354, 714, 355), (67, 355, 710, 346), (67, 346, 711, 356), (67, 356, 715, 354), (68, 349, 712, 345), (68, 345, 710, 355), (68, 355, 714, 352), (68, 352, 716, 349), (69, 347, 713, 362), (69, 362, 719, 357), (69, 357, 718, 361), (69, 361, 711, 347), (70, 358, 720, 359), (70, 359, 721, 360), (70, 360, 718, 357), (70, 357, 719, 358), (71, 404, 739, 398), (71, 398, 734, 392), (71, 392, 736, 393), (71, 393, 738, 404), (72, 380, 727, 374), (72, 374, 722, 367), (72, 367, 724, 369), (72, 369, 726, 380), (73, 359, 720, 431), (73, 431, 752, 420), (73, 420, 753, 417), (73, 417, 721, 359), (74, 365, 723, 368), (74, 368, 725, 366), (74, 366, 724, 367), (74, 367, 722, 365), (75, 379, 726, 386), (75, 386, 732, 384), (75, 384, 733, 385), (75, 385, 728, 379), (76, 378, 729, 376), (76, 376, 723, 365), (76, 365, 722, 374), (76, 374, 727, 378), (77, 377, 728, 371), (77, 371, 725, 368), (77, 368, 723, 376), (77, 376, 729, 377), (78, 364, 720, 375), (78, 375, 728, 377), (78, 377, 729, 372), (78, 372, 717, 364), (79, 350, 717, 372), (79, 372, 729, 378), (79, 378, 727, 370), (79, 370, 713, 350), (80, 358, 719, 373), (80, 373, 726, 379), (80, 379, 728, 375), (80, 375, 720, 358), (81, 362, 713, 370), (81, 370, 727, 380), (81, 380, 726, 373), (81, 373, 719, 362), (82, 384, 732, 382), (82, 382, 730, 381), (82, 381, 731, 383), (82, 383, 733, 384), (83, 366, 725, 388), (83, 388, 731, 381), (83, 381, 730, 387), (83, 387, 724, 366), (84, 371, 728, 385), (84, 385, 733, 383), (84, 383, 731, 388), (84, 388, 725, 371), (85, 369, 724, 387), (85, 387, 730, 382), (85, 382, 732, 386), (85, 386, 726, 369), (86, 389, 735, 391), (86, 391, 737, 390), (86, 390, 736, 392), (86, 392, 734, 389), (87, 403, 741, 400), (87, 400, 737, 391), (87, 391, 735, 395), (87, 395, 740, 403), (88, 390, 737, 410), (88, 410, 743, 405), (88, 405, 742, 409), (88, 409, 736, 390), (89, 401, 740, 395), (89, 395, 735, 389), (89, 389, 734, 398), (89, 398, 739, 401), (90, 356, 711, 399), (90, 399, 740, 401), (90, 401, 739, 394), (90, 394, 715, 356), (91, 360, 721, 397), (91, 397, 738, 402), (91, 402, 741, 396), (91, 396, 718, 360), (92, 361, 718, 396), (92, 396, 741, 403), (92, 403, 740, 399), (92, 399, 711, 361), (93, 363, 715, 394), (93, 394, 739, 404), (93, 404, 738, 397), (93, 397, 721, 363), (94, 408, 744, 406), (94, 406, 742, 405), (94, 405, 743, 407), (94, 407, 745, 408), (95, 393, 736, 409), (95, 409, 742, 406), (95, 406, 744, 411), (95, 411, 738, 393), (96, 402, 738, 411), (96, 411, 744, 408), (96, 408, 745, 412), (96, 412, 741, 402), (97, 400, 741, 412), (97, 412, 745, 407), (97, 407, 743, 410), (97, 410, 737, 400), (98, 284, 754, 423), (98, 423, 755, 283), (98, 283, 748, 416), (98, 416, 749, 284), (99, 363, 721, 417), (99, 417, 753, 421), (99, 421, 751, 418), (99, 418, 715, 363), (100, 440, 759, 434), (100, 434, 757, 425), (100, 425, 755, 427), (100, 427, 758, 440), (101, 439, 760, 435), (101, 435, 756, 424), (101, 424, 757, 434), (101, 434, 759, 439), (102, 427, 755, 450), (102, 450, 765, 443), (102, 443, 766, 449), (102, 449, 758, 427), (103, 437, 761, 430), (103, 430, 754, 426), (103, 426, 756, 435), (103, 435, 760, 437), (104, 353, 715, 418), (104, 418, 751, 419), (104, 419, 750, 432), (104, 432, 717, 353), (105, 364, 717, 432), (105, 432, 750, 422), (105, 422, 752, 431), (105, 431, 720, 364), (106, 283, 755, 425), (106, 425, 757, 281), (106, 281, 746, 414), (106, 414, 748, 283), (107, 281, 757, 424), (107, 424, 756, 282), (107, 282, 747, 415), (107, 415, 746, 281), (108, 422, 750, 436), (108, 436, 761, 437), (108, 437, 760, 429), (108, 429, 752, 422), (109, 436, 750, 448), (109, 448, 762, 446), (109, 446, 767, 438), (109, 438, 761, 436), (110, 420, 752, 429), (110, 429, 760, 439), (110, 439, 759, 428), (110, 428, 753, 420), (111, 421, 753, 428), (111, 428, 759, 440), (111, 440, 758, 433), (111, 433, 751, 421), (112, 443, 765, 461), (112, 461, 771, 455), (112, 455, 772, 460), (112, 460, 766, 443), (113, 445, 766, 460), (113, 460, 772, 457), (113, 457, 769, 447), (113, 447, 763, 445), (114, 423, 754, 451), (114, 451, 764, 442), (114, 442, 765, 450), (114, 450, 755, 423), (115, 419, 751, 452), (115, 452, 763, 441), (115, 441, 762, 448), (115, 448, 750, 419), (116, 430, 761, 438), (116, 438, 767, 444), (116, 444, 764, 451), (116, 451, 754, 430), (117, 433, 758, 449), (117, 449, 766, 445), (117, 445, 763, 452), (117, 452, 751, 433), (118, 456, 773, 459), (118, 459, 779, 468), (118, 468, 776, 473), (118, 473, 770, 456), (119, 458, 768, 472), (119, 472, 774, 470), (119, 470, 779, 459), (119, 459, 773, 458), (120, 441, 763, 447), (120, 447, 769, 453), (120, 453, 768, 462), (120, 462, 762, 441), (121, 446, 762, 462), (121, 462, 768, 458), (121, 458, 773, 463), (121, 463, 767, 446), (122, 444, 767, 463), (122, 463, 773, 456), (122, 456, 770, 464), (122, 464, 764, 444), (123, 442, 764, 464), (123, 464, 770, 454), (123, 454, 771, 461), (123, 461, 765, 442), (124, 471, 778, 467), (124, 467, 777, 466), (124, 466, 776, 468), (124, 468, 779, 471), (125, 465, 775, 469), (125, 469, 778, 471), (125, 471, 779, 470), (125, 470, 774, 465), (126, 454, 770, 473), (126, 473, 776, 466), (126, 466, 777, 474), (126, 474, 771, 454), (127, 457, 772, 476), (127, 476, 778, 469), (127, 469, 775, 475), (127, 475, 769, 457), (128, 455, 771, 474), (128, 474, 777, 467), (128, 467, 778, 476), (128, 476, 772, 455), (129, 453, 769, 475), (129, 475, 775, 465), (129, 465, 774, 472), (129, 472, 768, 453), (130, 571, 780, 484), (130, 484, 786, 527), (130, 527, 787, 491), (130, 491, 781, 571), (131, 524, 781, 491), (131, 491, 787, 544), (131, 544, 788, 509), (131, 509, 782, 524), (132, 483, 782, 509), (132, 509, 788, 538), (132, 538, 789, 548), (132, 548, 783, 483), (133, 496, 783, 548), (133, 548, 789, 500), (133, 500, 790, 516), (133, 516, 784, 496), (134, 615, 791, 523), (134, 523, 785, 616), (134, 616, 842, 597), (134, 597, 843, 615), (135, 499, 785, 523), (135, 523, 791, 555), (135, 555, 786, 484), (135, 484, 780, 499), (136, 527, 786, 534), (136, 534, 792, 493), (136, 493, 793, 504), (136, 504, 787, 527), (137, 544, 787, 504), (137, 504, 793, 557), (137, 557, 794, 564), (137, 564, 788, 544), (138, 538, 788, 564), (138, 564, 794, 520), (138, 520, 795, 575), (138, 575, 789, 538), (139, 500, 789, 575), (139, 575, 795, 533), (139, 533, 796, 488), (139, 488, 790, 500), (140, 565, 797, 508), (140, 508, 791, 615), (140, 615, 843, 590), (140, 590, 844, 565), (141, 555, 791, 508), (141, 508, 797, 479), (141, 479, 792, 534), (141, 534, 786, 555), (142, 493, 792, 570), (142, 570, 798, 532), (142, 532, 799, 579), (142, 579, 793, 493), (143, 557, 793, 579), (143, 579, 799, 552), (143, 552, 800, 482), (143, 482, 794, 557), (144, 520, 794, 482), (144, 482, 800, 556), (144, 556, 801, 560), (144, 560, 795, 520), (145, 533, 795, 560), (145, 560, 801, 512), (145, 512, 802, 531), (145, 531, 796, 533), (146, 614, 808, 567), (146, 567, 814, 613), (146, 613, 845, 609), (146, 609, 838, 614), (147, 479, 797, 543), (147, 543, 803, 584), (147, 584, 798, 570), (147, 570, 792, 479), (148, 532, 798, 568), (148, 568, 804, 522), (148, 522, 805, 495), (148, 495, 799, 532), (149, 552, 799, 495), (149, 495, 805, 481), (149, 481, 806, 574), (149, 574, 800, 552), (150, 556, 800, 574), (150, 574, 806, 542), (150, 542, 807, 582), (150, 582, 801, 556), (151, 512, 801, 582), (151, 582, 807, 559), (151, 559, 808, 487), (151, 487, 802, 512), (152, 502, 826, 485), (152, 485, 832, 612), (152, 612, 837, 586), (152, 586, 836, 502), (153, 584, 803, 563), (153, 563, 809, 562), (153, 562, 804, 568), (153, 568, 798, 584), (154, 522, 804, 541), (154, 541, 810, 503), (154, 503, 811, 554), (154, 554, 805, 522), (155, 481, 805, 554), (155, 554, 811, 519), (155, 519, 812, 578), (155, 578, 806, 481), (156, 542, 806, 578), (156, 578, 812, 492), (156, 492, 813, 537), (156, 537, 807, 542), (157, 559, 807, 537), (157, 537, 813, 525), (157, 525, 814, 567), (157, 567, 808, 559), (158, 478, 820, 566), (158, 566, 826, 502), (158, 502, 836, 608), (158, 608, 846, 478), (159, 562, 809, 514), (159, 514, 815, 494), (159, 494, 810, 541), (159, 541, 804, 562), (160, 503, 810, 477), (160, 477, 816, 530), (160, 530, 817, 498), (160, 498, 811, 503), (161, 519, 811, 498), (161, 498, 817, 569), (161, 569, 818, 486), (161, 486, 812, 519), (162, 492, 812, 486), (162, 486, 818, 561), (162, 561, 819, 573), (162, 573, 813, 492), (163, 525, 813, 573), (163, 573, 819, 547), (163, 547, 820, 510), (163, 510, 814, 525), (164, 550, 815, 514), (164, 514, 809, 511), (164, 511, 848, 593), (164, 593, 847, 550), (165, 494, 815, 536), (165, 536, 821, 546), (165, 546, 816, 477), (165, 477, 810, 494), (166, 530, 816, 518), (166, 518, 822, 490), (166, 490, 823, 497), (166, 497, 817, 530), (167, 569, 817, 497), (167, 497, 823, 581), (167, 581, 824, 535), (167, 535, 818, 569), (168, 561, 818, 535), (168, 535, 824, 521), (168, 521, 825, 480), (168, 480, 819, 561), (169, 547, 819, 480), (169, 480, 825, 558), (169, 558, 826, 566), (169, 566, 820, 547), (170, 515, 821, 536), (170, 536, 815, 550), (170, 550, 847, 600), (170, 600, 851, 515), (171, 546, 821, 540), (171, 540, 827, 529), (171, 529, 822, 518), (171, 518, 816, 546), (172, 490, 822, 489), (172, 489, 828, 507), (172, 507, 829, 576), (172, 576, 823, 490), (173, 581, 823, 576), (173, 576, 829, 539), (173, 539, 830, 572), (173, 572, 824, 581), (174, 521, 824, 572), (174, 572, 830, 526), (174, 526, 831, 551), (174, 551, 825, 521), (175, 558, 825, 551), (175, 551, 831, 513), (175, 513, 832, 485), (175, 485, 826, 558), (176, 553, 803, 543), (176, 543, 797, 565), (176, 565, 844, 602), (176, 602, 835, 553), (177, 529, 827, 528), (177, 528, 833, 545), (177, 545, 828, 489), (177, 489, 822, 529), (178, 507, 828, 501), (178, 501, 780, 571), (178, 571, 781, 506), (178, 506, 829, 507), (179, 539, 829, 506), (179, 506, 781, 524), (179, 524, 782, 505), (179, 505, 830, 539), (180, 526, 830, 505), (180, 505, 782, 483), (180, 483, 783, 580), (180, 580, 831, 526), (181, 513, 831, 580), (181, 580, 783, 496), (181, 496, 784, 517), (181, 517, 832, 513), (182, 577, 833, 528), (182, 528, 827, 583), (182, 583, 849, 598), (182, 598, 850, 577), (183, 545, 833, 549), (183, 549, 785, 499), (183, 499, 780, 501), (183, 501, 828, 545), (184, 589, 841, 595), (184, 595, 839, 607), (184, 607, 843, 597), (184, 597, 842, 589), (185, 607, 839, 588), (185, 588, 840, 594), (185, 594, 844, 590), (185, 590, 843, 607), (186, 594, 840, 599), (186, 599, 834, 585), (186, 585, 835, 602), (186, 602, 844, 594), (187, 585, 834, 587), (187, 587, 838, 611), (187, 611, 848, 606), (187, 606, 835, 585), (188, 611, 838, 609), (188, 609, 845, 592), (188, 592, 847, 593), (188, 593, 848, 611), (189, 592, 845, 591), (189, 591, 846, 610), (189, 610, 851, 600), (189, 600, 847, 592), (190, 610, 846, 608), (190, 608, 836, 605), (190, 605, 849, 601), (190, 601, 851, 610), (191, 605, 836, 586), (191, 586, 837, 604), (191, 604, 850, 598), (191, 598, 849, 605), (192, 604, 837, 596), (192, 596, 841, 589), (192, 589, 842, 603), (192, 603, 850, 604), (193, 618, 784, 516), (193, 516, 790, 617), (193, 617, 839, 595), (193, 595, 841, 618), (194, 620, 796, 531), (194, 531, 802, 619), (194, 619, 834, 599), (194, 599, 840, 620), (195, 619, 802, 487), (195, 487, 808, 614), (195, 614, 838, 587), (195, 587, 834, 619), (196, 612, 832, 517), (196, 517, 784, 618), (196, 618, 841, 596), (196, 596, 837, 612), (197, 613, 814, 510), (197, 510, 820, 478), (197, 478, 846, 591), (197, 591, 845, 613), (198, 617, 790, 488), (198, 488, 796, 620), (198, 620, 840, 588), (198, 588, 839, 617), (199, 583, 827, 540), (199, 540, 821, 515), (199, 515, 851, 601), (199, 601, 849, 583), (200, 511, 809, 563), (200, 563, 803, 553), (200, 553, 835, 606), (200, 606, 848, 511), (201, 616, 785, 549), (201, 549, 833, 577), (201, 577, 850, 603), (201, 603, 842, 616), (202, 628, 756, 426), (202, 426, 754, 629), (202, 629, 856, 627), (202, 627, 858, 628), (203, 630, 684, 294), (203, 294, 686, 631), (203, 631, 854, 624), (203, 624, 852, 630), (204, 628, 756, 424), (204, 424, 757, 632), (204, 632, 859, 625), (204, 625, 858, 628), (205, 631, 686, 292), (205, 292, 687, 633), (205, 633, 855, 622), (205, 622, 854, 631), (206, 632, 757, 425), (206, 425, 755, 634), (206, 634, 857, 626), (206, 626, 859, 632), (207, 633, 687, 293), (207, 293, 685, 635), (207, 635, 853, 623), (207, 623, 855, 633), (208, 635, 685, 291), (208, 291, 684, 630), (208, 630, 852, 621), (208, 621, 853, 635), (209, 640, 852, 624), (209, 624, 854, 641), (209, 641, 862, 639), (209, 639, 860, 640), (210, 641, 854, 622), (210, 622, 855, 642), (210, 642, 863, 637), (210, 637, 862, 641), (211, 642, 855, 623), (211, 623, 853, 643), (211, 643, 861, 638), (211, 638, 863, 642), (212, 643, 853, 621), (212, 621, 852, 640), (212, 640, 860, 636), (212, 636, 861, 643), (132, 538, 138, 520, 144, 556, 150, 542, 156, 492, 162, 561, 168, 521, 174, 526, 180, 483)])
me_cube_001.polygons.foreach_set('material_index', [1, 1, 1, 1, 1, 1, 1, 1, 1, 1, 1, 1, 1, 1, 1, 1, 1, 1, 1, 1, 1, 1, 1, 1, 1, 1, 1, 1, 1, 1, 1, 1, 1, 1, 1, 1, 1, 2, 3, 3, 1, 1, 1, 1, 1, 1, 1, 1, 1, 1, 1, 1, 1, 1, 1, 1, 1, 1, 1, 1, 1, 1, 1, 1, 1, 1, 1, 1, 1, 1, 1, 1, 1, 1, 1, 1, 1, 1, 1, 1, 1, 1, 1, 1, 1, 1, 1, 1, 1, 1, 1, 1, 1, 1, 1, 1, 1, 1, 1, 1, 1, 1, 1, 1, 1, 1, 1, 1, 1, 1, 1, 1, 1, 1, 1, 1, 1, 1, 1, 1, 1, 1, 1, 1, 1, 1, 1, 1, 1, 1, 1, 1, 1, 1, 1, 1, 3, 3, 3, 3, 2, 2, 3, 3, 3, 3, 3, 3, 3, 3, 3, 3, 4, 4, 4, 4, 3, 3, 3, 3, 2, 2, 3, 3, 2, 2, 3, 3, 3, 3, 3, 3, 4, 4, 4, 4, 3, 3, 3, 3, 3, 3, 3, 3, 4, 4, 4, 4, 4, 4, 4, 4, 4, 4, 4, 4, 4, 4, 4, 4, 4, 4, 4, 4, 4, 4, 4, 4, 4, 4, 4, 4, 4, 4, 4, 4, 4, 4, 4, 4, 4, 4, 4, 4, 4, 4, 4, 4, 4, 4, 4, 4, 0, 0, 0, 0, 0, 0, 0, 0, 4, 4, 0, 0, 4, 4, 4, 4, 4, 4, 4, 4, 4, 4, 4, 4, 1, 1, 1, 1, 1, 1, 1, 1, 1, 1, 1, 1, 1, 1, 1, 1, 1, 1, 1, 1, 1, 1, 1, 1, 1, 1, 1, 1, 1, 1, 1, 1, 1, 1, 1, 1, 2, 3, 3, 2, 1, 1, 1, 1, 1, 1, 1, 1, 1, 1, 1, 1, 1, 1, 1, 1, 1, 1, 1, 1, 1, 1, 1, 1, 1, 1, 1, 1, 1, 1, 1, 1, 1, 1, 1, 1, 1, 1, 1, 1, 1, 1, 1, 1, 1, 1, 1, 1, 1, 1, 1, 1, 1, 1, 1, 1, 1, 1, 1, 1, 1, 1, 1, 1, 1, 1, 1, 1, 1, 1, 1, 1, 1, 1, 1, 1, 1, 1, 1, 1, 1, 1, 1, 1, 1, 1, 1, 1, 1, 1, 1, 1, 1, 1, 1, 1, 3, 3, 3, 3, 2, 3, 3, 2, 3, 3, 3, 3, 3, 3, 3, 3, 4, 4, 4, 4, 3, 3, 3, 3, 2, 3, 3, 2, 2, 3, 3, 2, 3, 3, 3, 3, 3, 3, 3, 3, 3, 3, 3, 3, 4, 4, 4, 4, 3, 3, 3, 3, 3, 3, 3, 3, 4, 4, 4, 4, 4, 4, 4, 4, 4, 4, 4, 4, 4, 4, 4, 4, 4, 4, 4, 4, 4, 4, 4, 4, 4, 4, 4, 4, 4, 4, 4, 4, 4, 4, 4, 4, 4, 4, 4, 4, 4, 4, 4, 4, 4, 4, 4, 4, 0, 0, 0, 0, 0, 0, 0, 0, 4, 0, 0, 4, 4, 4, 4, 4, 4, 4, 4, 4, 4, 4, 4, 4, 0, 0, 0, 0, 0, 0, 0, 0, 0, 0, 0, 0, 0, 0, 0, 0, 0, 0, 0, 0, 0, 0, 0, 0, 0, 0, 0, 0, 0, 0, 0, 0, 0, 0, 0, 0, 0, 0, 0, 0, 0, 0, 0, 0, 0, 0, 0, 0, 0, 0, 0, 0, 0, 0, 0, 0, 0, 0, 0, 0, 0, 0, 0, 0, 0, 0, 0, 0, 0, 0, 0, 0, 0, 0, 0, 0, 0, 0, 0, 0, 0, 0, 0, 0, 0, 0, 0, 0, 0, 0, 0, 0, 0, 0, 0, 0, 0, 0, 0, 0, 0, 0, 0, 0, 0, 0, 0, 0, 0, 0, 0, 0, 0, 0, 0, 0, 0, 0, 0, 0, 0, 0, 0, 0, 0, 0, 0, 0, 0, 0, 0, 0, 0, 0, 0, 0, 0, 0, 0, 0, 0, 0, 0, 0, 0, 0, 0, 0, 0, 0, 0, 0, 0, 0, 0, 0, 0, 0, 0, 0, 0, 0, 0, 0, 0, 0, 0, 0, 0, 0, 0, 0, 0, 0, 0, 0, 0, 0, 0, 0, 0, 0, 0, 0, 0, 0, 0, 0, 0, 0, 0, 0, 0, 0, 0, 0, 0, 0, 0, 0, 0, 0, 0, 0, 0, 0, 0, 0, 0, 0, 0, 0, 0, 0, 0, 0, 0, 0, 0, 0, 0, 0, 0, 0, 0, 0, 0, 0, 0, 0, 0, 0, 0, 0, 0, 0, 0, 0, 0, 0, 0, 0, 0, 0, 0, 0, 0, 0, 0, 0, 0, 0, 0, 0, 0, 0, 0, 0, 0, 0, 0, 0, 0, 0, 0, 0, 0, 0, 0, 0, 0, 0, 0, 0, 0, 0, 0, 0, 0, 0, 0, 0, 0, 0, 0, 0, 0, 0, 3, 3, 3, 3, 3, 3, 3, 3, 3, 3, 3, 3, 3, 3, 3, 3, 3, 3, 3, 3, 3, 3, 3, 3, 3, 3, 3, 3, 3, 3, 3, 3, 3, 3, 3, 3, 3, 3, 3, 3, 3, 3, 3, 3, 5])
me_cube_001.materials.append(mat_asdfghfuhasdgtfu)
me_cube_001.materials.append(mat_dsfrsf_002)
me_cube_001.materials.append(mat_sdfwsgfsg)
me_cube_001.materials.append(mat_sdfsg_etgqvafds_werfds)
me_cube_001.materials.append(mat_sadhfgsdgf)
me_cube_001.materials.append(mat_asf3fwv_dx453wrsd)
me_cube_001.use_remesh_preserve_volume = False
me_cube_001.use_remesh_preserve_attributes = False
me_cube_001.use_mirror_vertex_groups = False
me_cube_001.update()

# ---- objects
ob_cube = bpy.data.objects.new('Cube', me_cube_001)

# ---- transforms, parenting, visibility, modifiers, constraints
ob_cube.location = (0.0, 0.0, 0.0)
ob_cube.lineart.crease_threshold = 0.0

# ---- collection membership
col_collection_1.objects.link(ob_cube)

# ---- scene / render settings (as saved in the file)
scene.frame_start = 1; scene.frame_end = 250; scene.frame_set(1)
scene.render.engine = 'BLENDER_EEVEE_NEXT'
scene.render.resolution_percentage = 50
scene.render.dither_intensity = 0.0
scene.cycles.use_denoising = False
scene.cycles.samples = 128
scene.cycles.sampling_pattern = 'TABULATED_SOBOL'
scene.cycles.use_adaptive_sampling = False
scene.cycles.use_light_tree = False
scene.cycles.blur_glossy = 0.0
scene.cycles.sample_clamp_indirect = 0.0
scene.view_settings.view_transform = 'Standard'
bpy.context.view_layer.update()

# ---- added for rendering (the .blend has no active camera and no usable light): camera, sun
cam_auto = bpy.data.cameras.new('AutoCamera')
cam_auto.lens = 50.0
cam_auto.sensor_width = 36.0
cam_auto.clip_end = 1000.0
ob_auto_camera = bpy.data.objects.new('AutoCamera', cam_auto)
scene.collection.objects.link(ob_auto_camera)
ob_auto_camera.location = (5.50768, -6.60921, 6.10097)
ob_auto_camera.rotation_euler = (1.09748, -7.21219e-08, 0.694738)
scene.camera = ob_auto_camera
light_auto_sun = bpy.data.lights.new('AutoSun', 'SUN')
light_auto_sun.energy = 3.0
light_auto_sun.angle = 0.0523599
ob_auto_sun = bpy.data.objects.new('AutoSun', light_auto_sun)
scene.collection.objects.link(ob_auto_sun)
ob_auto_sun.rotation_euler = (0.872665, 0.174533, 0.523599)
bpy.context.view_layer.update()
